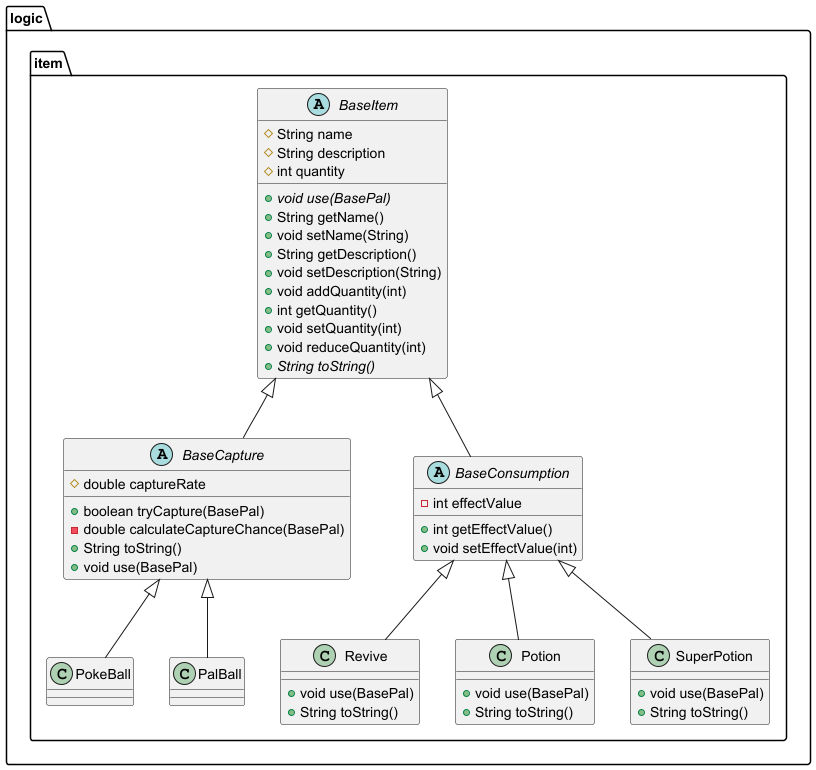

The diagram above was rendered by PlantUML. Its source (embedded in the PNG):
@startuml
class logic.item.PokeBall {
}
class logic.item.Revive {
+ void use(BasePal)
+ String toString()
}

abstract class logic.item.BaseItem {
# String name
# String description
# int quantity
+ {abstract}void use(BasePal)
+ String getName()
+ void setName(String)
+ String getDescription()
+ void setDescription(String)
+ void addQuantity(int)
+ int getQuantity()
+ void setQuantity(int)
+ void reduceQuantity(int)
+ {abstract}String toString()
}


abstract class logic.item.BaseCapture {
# double captureRate
+ boolean tryCapture(BasePal)
- double calculateCaptureChance(BasePal)
+ String toString()
+ void use(BasePal)
}


class logic.item.Potion {
+ void use(BasePal)
+ String toString()
}

class logic.item.SuperPotion {
+ void use(BasePal)
+ String toString()
}

abstract class logic.item.BaseConsumption {
- int effectValue
+ int getEffectValue()
+ void setEffectValue(int)
}


class logic.item.PalBall {
}


logic.item.BaseCapture <|-- logic.item.PokeBall
logic.item.BaseConsumption <|-- logic.item.Revive
logic.item.BaseItem <|-- logic.item.BaseCapture
logic.item.BaseConsumption <|-- logic.item.Potion
logic.item.BaseConsumption <|-- logic.item.SuperPotion
logic.item.BaseItem <|-- logic.item.BaseConsumption
logic.item.BaseCapture <|-- logic.item.PalBall
@enduml